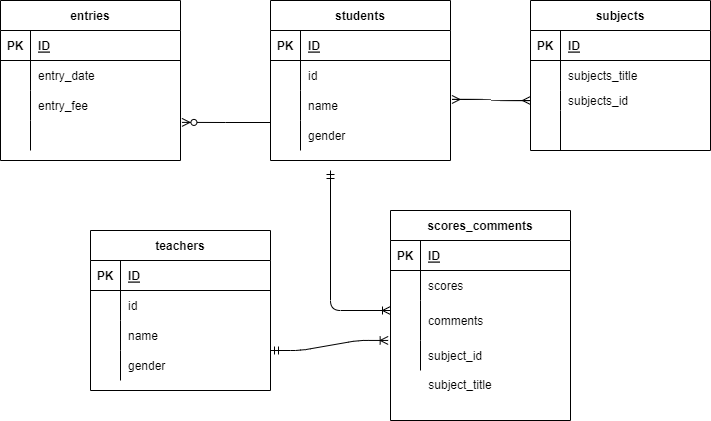

The diagram above was exported from draw.io. Its source (the exported page's mxGraphModel, read from the mxfile embedded in the PNG):
<mxGraphModel dx="1027" dy="472" grid="1" gridSize="10" guides="1" tooltips="1" connect="1" arrows="1" fold="1" page="1" pageScale="1" pageWidth="850" pageHeight="1100" math="0" shadow="0">
  <root>
    <mxCell id="s-sG5phrMzYinu-q6wfT-0" />
    <mxCell id="s-sG5phrMzYinu-q6wfT-1" parent="s-sG5phrMzYinu-q6wfT-0" />
    <mxCell id="v-Sn-x3Wj9FYy5lMFDnT-0" value="students" style="shape=table;startSize=30;container=1;collapsible=1;childLayout=tableLayout;fixedRows=1;rowLines=0;fontStyle=1;align=center;resizeLast=1;" parent="s-sG5phrMzYinu-q6wfT-1" vertex="1">
      <mxGeometry x="380" y="30" width="180" height="160" as="geometry" />
    </mxCell>
    <mxCell id="v-Sn-x3Wj9FYy5lMFDnT-1" value="" style="shape=partialRectangle;collapsible=0;dropTarget=0;pointerEvents=0;fillColor=none;top=0;left=0;bottom=1;right=0;points=[[0,0.5],[1,0.5]];portConstraint=eastwest;" parent="v-Sn-x3Wj9FYy5lMFDnT-0" vertex="1">
      <mxGeometry y="30" width="180" height="30" as="geometry" />
    </mxCell>
    <mxCell id="v-Sn-x3Wj9FYy5lMFDnT-2" value="PK" style="shape=partialRectangle;connectable=0;fillColor=none;top=0;left=0;bottom=0;right=0;fontStyle=1;overflow=hidden;" parent="v-Sn-x3Wj9FYy5lMFDnT-1" vertex="1">
      <mxGeometry width="30" height="30" as="geometry">
        <mxRectangle width="30" height="30" as="alternateBounds" />
      </mxGeometry>
    </mxCell>
    <mxCell id="v-Sn-x3Wj9FYy5lMFDnT-3" value="ID" style="shape=partialRectangle;connectable=0;fillColor=none;top=0;left=0;bottom=0;right=0;align=left;spacingLeft=6;fontStyle=5;overflow=hidden;" parent="v-Sn-x3Wj9FYy5lMFDnT-1" vertex="1">
      <mxGeometry x="30" width="150" height="30" as="geometry">
        <mxRectangle width="150" height="30" as="alternateBounds" />
      </mxGeometry>
    </mxCell>
    <mxCell id="v-Sn-x3Wj9FYy5lMFDnT-4" value="" style="shape=partialRectangle;collapsible=0;dropTarget=0;pointerEvents=0;fillColor=none;top=0;left=0;bottom=0;right=0;points=[[0,0.5],[1,0.5]];portConstraint=eastwest;" parent="v-Sn-x3Wj9FYy5lMFDnT-0" vertex="1">
      <mxGeometry y="60" width="180" height="30" as="geometry" />
    </mxCell>
    <mxCell id="v-Sn-x3Wj9FYy5lMFDnT-5" value="" style="shape=partialRectangle;connectable=0;fillColor=none;top=0;left=0;bottom=0;right=0;editable=1;overflow=hidden;" parent="v-Sn-x3Wj9FYy5lMFDnT-4" vertex="1">
      <mxGeometry width="30" height="30" as="geometry">
        <mxRectangle width="30" height="30" as="alternateBounds" />
      </mxGeometry>
    </mxCell>
    <mxCell id="v-Sn-x3Wj9FYy5lMFDnT-6" value="id" style="shape=partialRectangle;connectable=0;fillColor=none;top=0;left=0;bottom=0;right=0;align=left;spacingLeft=6;overflow=hidden;" parent="v-Sn-x3Wj9FYy5lMFDnT-4" vertex="1">
      <mxGeometry x="30" width="150" height="30" as="geometry">
        <mxRectangle width="150" height="30" as="alternateBounds" />
      </mxGeometry>
    </mxCell>
    <mxCell id="v-Sn-x3Wj9FYy5lMFDnT-7" value="" style="shape=partialRectangle;collapsible=0;dropTarget=0;pointerEvents=0;fillColor=none;top=0;left=0;bottom=0;right=0;points=[[0,0.5],[1,0.5]];portConstraint=eastwest;" parent="v-Sn-x3Wj9FYy5lMFDnT-0" vertex="1">
      <mxGeometry y="90" width="180" height="30" as="geometry" />
    </mxCell>
    <mxCell id="v-Sn-x3Wj9FYy5lMFDnT-8" value="" style="shape=partialRectangle;connectable=0;fillColor=none;top=0;left=0;bottom=0;right=0;editable=1;overflow=hidden;" parent="v-Sn-x3Wj9FYy5lMFDnT-7" vertex="1">
      <mxGeometry width="30" height="30" as="geometry">
        <mxRectangle width="30" height="30" as="alternateBounds" />
      </mxGeometry>
    </mxCell>
    <mxCell id="v-Sn-x3Wj9FYy5lMFDnT-9" value="name" style="shape=partialRectangle;connectable=0;fillColor=none;top=0;left=0;bottom=0;right=0;align=left;spacingLeft=6;overflow=hidden;" parent="v-Sn-x3Wj9FYy5lMFDnT-7" vertex="1">
      <mxGeometry x="30" width="150" height="30" as="geometry">
        <mxRectangle width="150" height="30" as="alternateBounds" />
      </mxGeometry>
    </mxCell>
    <mxCell id="v-Sn-x3Wj9FYy5lMFDnT-10" value="" style="shape=partialRectangle;collapsible=0;dropTarget=0;pointerEvents=0;fillColor=none;top=0;left=0;bottom=0;right=0;points=[[0,0.5],[1,0.5]];portConstraint=eastwest;" parent="v-Sn-x3Wj9FYy5lMFDnT-0" vertex="1">
      <mxGeometry y="120" width="180" height="30" as="geometry" />
    </mxCell>
    <mxCell id="v-Sn-x3Wj9FYy5lMFDnT-11" value="" style="shape=partialRectangle;connectable=0;fillColor=none;top=0;left=0;bottom=0;right=0;editable=1;overflow=hidden;" parent="v-Sn-x3Wj9FYy5lMFDnT-10" vertex="1">
      <mxGeometry width="30" height="30" as="geometry">
        <mxRectangle width="30" height="30" as="alternateBounds" />
      </mxGeometry>
    </mxCell>
    <mxCell id="v-Sn-x3Wj9FYy5lMFDnT-12" value="gender" style="shape=partialRectangle;connectable=0;fillColor=none;top=0;left=0;bottom=0;right=0;align=left;spacingLeft=6;overflow=hidden;" parent="v-Sn-x3Wj9FYy5lMFDnT-10" vertex="1">
      <mxGeometry x="30" width="150" height="30" as="geometry">
        <mxRectangle width="150" height="30" as="alternateBounds" />
      </mxGeometry>
    </mxCell>
    <mxCell id="v-Sn-x3Wj9FYy5lMFDnT-13" value="teachers" style="shape=table;startSize=30;container=1;collapsible=1;childLayout=tableLayout;fixedRows=1;rowLines=0;fontStyle=1;align=center;resizeLast=1;" parent="s-sG5phrMzYinu-q6wfT-1" vertex="1">
      <mxGeometry x="200" y="260" width="180" height="160" as="geometry" />
    </mxCell>
    <mxCell id="v-Sn-x3Wj9FYy5lMFDnT-14" value="" style="shape=partialRectangle;collapsible=0;dropTarget=0;pointerEvents=0;fillColor=none;top=0;left=0;bottom=1;right=0;points=[[0,0.5],[1,0.5]];portConstraint=eastwest;" parent="v-Sn-x3Wj9FYy5lMFDnT-13" vertex="1">
      <mxGeometry y="30" width="180" height="30" as="geometry" />
    </mxCell>
    <mxCell id="v-Sn-x3Wj9FYy5lMFDnT-15" value="PK" style="shape=partialRectangle;connectable=0;fillColor=none;top=0;left=0;bottom=0;right=0;fontStyle=1;overflow=hidden;" parent="v-Sn-x3Wj9FYy5lMFDnT-14" vertex="1">
      <mxGeometry width="30" height="30" as="geometry">
        <mxRectangle width="30" height="30" as="alternateBounds" />
      </mxGeometry>
    </mxCell>
    <mxCell id="v-Sn-x3Wj9FYy5lMFDnT-16" value="ID" style="shape=partialRectangle;connectable=0;fillColor=none;top=0;left=0;bottom=0;right=0;align=left;spacingLeft=6;fontStyle=5;overflow=hidden;" parent="v-Sn-x3Wj9FYy5lMFDnT-14" vertex="1">
      <mxGeometry x="30" width="150" height="30" as="geometry">
        <mxRectangle width="150" height="30" as="alternateBounds" />
      </mxGeometry>
    </mxCell>
    <mxCell id="v-Sn-x3Wj9FYy5lMFDnT-17" value="" style="shape=partialRectangle;collapsible=0;dropTarget=0;pointerEvents=0;fillColor=none;top=0;left=0;bottom=0;right=0;points=[[0,0.5],[1,0.5]];portConstraint=eastwest;" parent="v-Sn-x3Wj9FYy5lMFDnT-13" vertex="1">
      <mxGeometry y="60" width="180" height="30" as="geometry" />
    </mxCell>
    <mxCell id="v-Sn-x3Wj9FYy5lMFDnT-18" value="" style="shape=partialRectangle;connectable=0;fillColor=none;top=0;left=0;bottom=0;right=0;editable=1;overflow=hidden;" parent="v-Sn-x3Wj9FYy5lMFDnT-17" vertex="1">
      <mxGeometry width="30" height="30" as="geometry">
        <mxRectangle width="30" height="30" as="alternateBounds" />
      </mxGeometry>
    </mxCell>
    <mxCell id="v-Sn-x3Wj9FYy5lMFDnT-19" value="id" style="shape=partialRectangle;connectable=0;fillColor=none;top=0;left=0;bottom=0;right=0;align=left;spacingLeft=6;overflow=hidden;" parent="v-Sn-x3Wj9FYy5lMFDnT-17" vertex="1">
      <mxGeometry x="30" width="150" height="30" as="geometry">
        <mxRectangle width="150" height="30" as="alternateBounds" />
      </mxGeometry>
    </mxCell>
    <mxCell id="v-Sn-x3Wj9FYy5lMFDnT-20" value="" style="shape=partialRectangle;collapsible=0;dropTarget=0;pointerEvents=0;fillColor=none;top=0;left=0;bottom=0;right=0;points=[[0,0.5],[1,0.5]];portConstraint=eastwest;" parent="v-Sn-x3Wj9FYy5lMFDnT-13" vertex="1">
      <mxGeometry y="90" width="180" height="30" as="geometry" />
    </mxCell>
    <mxCell id="v-Sn-x3Wj9FYy5lMFDnT-21" value="" style="shape=partialRectangle;connectable=0;fillColor=none;top=0;left=0;bottom=0;right=0;editable=1;overflow=hidden;" parent="v-Sn-x3Wj9FYy5lMFDnT-20" vertex="1">
      <mxGeometry width="30" height="30" as="geometry">
        <mxRectangle width="30" height="30" as="alternateBounds" />
      </mxGeometry>
    </mxCell>
    <mxCell id="v-Sn-x3Wj9FYy5lMFDnT-22" value="name" style="shape=partialRectangle;connectable=0;fillColor=none;top=0;left=0;bottom=0;right=0;align=left;spacingLeft=6;overflow=hidden;" parent="v-Sn-x3Wj9FYy5lMFDnT-20" vertex="1">
      <mxGeometry x="30" width="150" height="30" as="geometry">
        <mxRectangle width="150" height="30" as="alternateBounds" />
      </mxGeometry>
    </mxCell>
    <mxCell id="v-Sn-x3Wj9FYy5lMFDnT-23" value="" style="shape=partialRectangle;collapsible=0;dropTarget=0;pointerEvents=0;fillColor=none;top=0;left=0;bottom=0;right=0;points=[[0,0.5],[1,0.5]];portConstraint=eastwest;" parent="v-Sn-x3Wj9FYy5lMFDnT-13" vertex="1">
      <mxGeometry y="120" width="180" height="30" as="geometry" />
    </mxCell>
    <mxCell id="v-Sn-x3Wj9FYy5lMFDnT-24" value="" style="shape=partialRectangle;connectable=0;fillColor=none;top=0;left=0;bottom=0;right=0;editable=1;overflow=hidden;" parent="v-Sn-x3Wj9FYy5lMFDnT-23" vertex="1">
      <mxGeometry width="30" height="30" as="geometry">
        <mxRectangle width="30" height="30" as="alternateBounds" />
      </mxGeometry>
    </mxCell>
    <mxCell id="v-Sn-x3Wj9FYy5lMFDnT-25" value="gender" style="shape=partialRectangle;connectable=0;fillColor=none;top=0;left=0;bottom=0;right=0;align=left;spacingLeft=6;overflow=hidden;" parent="v-Sn-x3Wj9FYy5lMFDnT-23" vertex="1">
      <mxGeometry x="30" width="150" height="30" as="geometry">
        <mxRectangle width="150" height="30" as="alternateBounds" />
      </mxGeometry>
    </mxCell>
    <mxCell id="v-Sn-x3Wj9FYy5lMFDnT-26" value="subjects" style="shape=table;startSize=30;container=1;collapsible=1;childLayout=tableLayout;fixedRows=1;rowLines=0;fontStyle=1;align=center;resizeLast=1;" parent="s-sG5phrMzYinu-q6wfT-1" vertex="1">
      <mxGeometry x="640" y="30" width="180" height="150" as="geometry" />
    </mxCell>
    <mxCell id="v-Sn-x3Wj9FYy5lMFDnT-27" value="" style="shape=partialRectangle;collapsible=0;dropTarget=0;pointerEvents=0;fillColor=none;top=0;left=0;bottom=1;right=0;points=[[0,0.5],[1,0.5]];portConstraint=eastwest;" parent="v-Sn-x3Wj9FYy5lMFDnT-26" vertex="1">
      <mxGeometry y="30" width="180" height="30" as="geometry" />
    </mxCell>
    <mxCell id="v-Sn-x3Wj9FYy5lMFDnT-28" value="PK" style="shape=partialRectangle;connectable=0;fillColor=none;top=0;left=0;bottom=0;right=0;fontStyle=1;overflow=hidden;" parent="v-Sn-x3Wj9FYy5lMFDnT-27" vertex="1">
      <mxGeometry width="30" height="30" as="geometry">
        <mxRectangle width="30" height="30" as="alternateBounds" />
      </mxGeometry>
    </mxCell>
    <mxCell id="v-Sn-x3Wj9FYy5lMFDnT-29" value="ID" style="shape=partialRectangle;connectable=0;fillColor=none;top=0;left=0;bottom=0;right=0;align=left;spacingLeft=6;fontStyle=5;overflow=hidden;" parent="v-Sn-x3Wj9FYy5lMFDnT-27" vertex="1">
      <mxGeometry x="30" width="150" height="30" as="geometry">
        <mxRectangle width="150" height="30" as="alternateBounds" />
      </mxGeometry>
    </mxCell>
    <mxCell id="v-Sn-x3Wj9FYy5lMFDnT-30" value="" style="shape=partialRectangle;collapsible=0;dropTarget=0;pointerEvents=0;fillColor=none;top=0;left=0;bottom=0;right=0;points=[[0,0.5],[1,0.5]];portConstraint=eastwest;" parent="v-Sn-x3Wj9FYy5lMFDnT-26" vertex="1">
      <mxGeometry y="60" width="180" height="30" as="geometry" />
    </mxCell>
    <mxCell id="v-Sn-x3Wj9FYy5lMFDnT-31" value="" style="shape=partialRectangle;connectable=0;fillColor=none;top=0;left=0;bottom=0;right=0;editable=1;overflow=hidden;" parent="v-Sn-x3Wj9FYy5lMFDnT-30" vertex="1">
      <mxGeometry width="30" height="30" as="geometry">
        <mxRectangle width="30" height="30" as="alternateBounds" />
      </mxGeometry>
    </mxCell>
    <mxCell id="v-Sn-x3Wj9FYy5lMFDnT-32" value="subjects_title" style="shape=partialRectangle;connectable=0;fillColor=none;top=0;left=0;bottom=0;right=0;align=left;spacingLeft=6;overflow=hidden;" parent="v-Sn-x3Wj9FYy5lMFDnT-30" vertex="1">
      <mxGeometry x="30" width="150" height="30" as="geometry">
        <mxRectangle width="150" height="30" as="alternateBounds" />
      </mxGeometry>
    </mxCell>
    <mxCell id="v-Sn-x3Wj9FYy5lMFDnT-33" value="" style="shape=partialRectangle;collapsible=0;dropTarget=0;pointerEvents=0;fillColor=none;top=0;left=0;bottom=0;right=0;points=[[0,0.5],[1,0.5]];portConstraint=eastwest;" parent="v-Sn-x3Wj9FYy5lMFDnT-26" vertex="1">
      <mxGeometry y="90" width="180" height="20" as="geometry" />
    </mxCell>
    <mxCell id="v-Sn-x3Wj9FYy5lMFDnT-34" value="" style="shape=partialRectangle;connectable=0;fillColor=none;top=0;left=0;bottom=0;right=0;editable=1;overflow=hidden;" parent="v-Sn-x3Wj9FYy5lMFDnT-33" vertex="1">
      <mxGeometry width="30" height="20" as="geometry">
        <mxRectangle width="30" height="20" as="alternateBounds" />
      </mxGeometry>
    </mxCell>
    <mxCell id="v-Sn-x3Wj9FYy5lMFDnT-35" value="subjects_id" style="shape=partialRectangle;connectable=0;fillColor=none;top=0;left=0;bottom=0;right=0;align=left;spacingLeft=6;overflow=hidden;" parent="v-Sn-x3Wj9FYy5lMFDnT-33" vertex="1">
      <mxGeometry x="30" width="150" height="20" as="geometry">
        <mxRectangle width="150" height="20" as="alternateBounds" />
      </mxGeometry>
    </mxCell>
    <mxCell id="v-Sn-x3Wj9FYy5lMFDnT-36" value="" style="shape=partialRectangle;collapsible=0;dropTarget=0;pointerEvents=0;fillColor=none;top=0;left=0;bottom=0;right=0;points=[[0,0.5],[1,0.5]];portConstraint=eastwest;" parent="v-Sn-x3Wj9FYy5lMFDnT-26" vertex="1">
      <mxGeometry y="110" width="180" height="40" as="geometry" />
    </mxCell>
    <mxCell id="v-Sn-x3Wj9FYy5lMFDnT-37" value="" style="shape=partialRectangle;connectable=0;fillColor=none;top=0;left=0;bottom=0;right=0;editable=1;overflow=hidden;" parent="v-Sn-x3Wj9FYy5lMFDnT-36" vertex="1">
      <mxGeometry width="30" height="40" as="geometry">
        <mxRectangle width="30" height="40" as="alternateBounds" />
      </mxGeometry>
    </mxCell>
    <mxCell id="v-Sn-x3Wj9FYy5lMFDnT-38" value="" style="shape=partialRectangle;connectable=0;fillColor=none;top=0;left=0;bottom=0;right=0;align=left;spacingLeft=6;overflow=hidden;" parent="v-Sn-x3Wj9FYy5lMFDnT-36" vertex="1">
      <mxGeometry x="30" width="150" height="40" as="geometry">
        <mxRectangle width="150" height="40" as="alternateBounds" />
      </mxGeometry>
    </mxCell>
    <mxCell id="v-Sn-x3Wj9FYy5lMFDnT-39" value="scores_comments" style="shape=table;startSize=30;container=1;collapsible=1;childLayout=tableLayout;fixedRows=1;rowLines=0;fontStyle=1;align=center;resizeLast=1;" parent="s-sG5phrMzYinu-q6wfT-1" vertex="1">
      <mxGeometry x="500" y="240" width="180" height="210" as="geometry" />
    </mxCell>
    <mxCell id="v-Sn-x3Wj9FYy5lMFDnT-40" value="" style="shape=partialRectangle;collapsible=0;dropTarget=0;pointerEvents=0;fillColor=none;top=0;left=0;bottom=1;right=0;points=[[0,0.5],[1,0.5]];portConstraint=eastwest;" parent="v-Sn-x3Wj9FYy5lMFDnT-39" vertex="1">
      <mxGeometry y="30" width="180" height="30" as="geometry" />
    </mxCell>
    <mxCell id="v-Sn-x3Wj9FYy5lMFDnT-41" value="PK" style="shape=partialRectangle;connectable=0;fillColor=none;top=0;left=0;bottom=0;right=0;fontStyle=1;overflow=hidden;" parent="v-Sn-x3Wj9FYy5lMFDnT-40" vertex="1">
      <mxGeometry width="30" height="30" as="geometry">
        <mxRectangle width="30" height="30" as="alternateBounds" />
      </mxGeometry>
    </mxCell>
    <mxCell id="v-Sn-x3Wj9FYy5lMFDnT-42" value="ID" style="shape=partialRectangle;connectable=0;fillColor=none;top=0;left=0;bottom=0;right=0;align=left;spacingLeft=6;fontStyle=5;overflow=hidden;" parent="v-Sn-x3Wj9FYy5lMFDnT-40" vertex="1">
      <mxGeometry x="30" width="150" height="30" as="geometry">
        <mxRectangle width="150" height="30" as="alternateBounds" />
      </mxGeometry>
    </mxCell>
    <mxCell id="v-Sn-x3Wj9FYy5lMFDnT-43" value="" style="shape=partialRectangle;collapsible=0;dropTarget=0;pointerEvents=0;fillColor=none;top=0;left=0;bottom=0;right=0;points=[[0,0.5],[1,0.5]];portConstraint=eastwest;" parent="v-Sn-x3Wj9FYy5lMFDnT-39" vertex="1">
      <mxGeometry y="60" width="180" height="30" as="geometry" />
    </mxCell>
    <mxCell id="v-Sn-x3Wj9FYy5lMFDnT-44" value="" style="shape=partialRectangle;connectable=0;fillColor=none;top=0;left=0;bottom=0;right=0;editable=1;overflow=hidden;" parent="v-Sn-x3Wj9FYy5lMFDnT-43" vertex="1">
      <mxGeometry width="30" height="30" as="geometry">
        <mxRectangle width="30" height="30" as="alternateBounds" />
      </mxGeometry>
    </mxCell>
    <mxCell id="v-Sn-x3Wj9FYy5lMFDnT-45" value="scores" style="shape=partialRectangle;connectable=0;fillColor=none;top=0;left=0;bottom=0;right=0;align=left;spacingLeft=6;overflow=hidden;" parent="v-Sn-x3Wj9FYy5lMFDnT-43" vertex="1">
      <mxGeometry x="30" width="150" height="30" as="geometry">
        <mxRectangle width="150" height="30" as="alternateBounds" />
      </mxGeometry>
    </mxCell>
    <mxCell id="v-Sn-x3Wj9FYy5lMFDnT-46" value="" style="shape=partialRectangle;collapsible=0;dropTarget=0;pointerEvents=0;fillColor=none;top=0;left=0;bottom=0;right=0;points=[[0,0.5],[1,0.5]];portConstraint=eastwest;" parent="v-Sn-x3Wj9FYy5lMFDnT-39" vertex="1">
      <mxGeometry y="90" width="180" height="40" as="geometry" />
    </mxCell>
    <mxCell id="v-Sn-x3Wj9FYy5lMFDnT-47" value="" style="shape=partialRectangle;connectable=0;fillColor=none;top=0;left=0;bottom=0;right=0;editable=1;overflow=hidden;" parent="v-Sn-x3Wj9FYy5lMFDnT-46" vertex="1">
      <mxGeometry width="30" height="40" as="geometry">
        <mxRectangle width="30" height="40" as="alternateBounds" />
      </mxGeometry>
    </mxCell>
    <mxCell id="v-Sn-x3Wj9FYy5lMFDnT-48" value="comments" style="shape=partialRectangle;connectable=0;fillColor=none;top=0;left=0;bottom=0;right=0;align=left;spacingLeft=6;overflow=hidden;" parent="v-Sn-x3Wj9FYy5lMFDnT-46" vertex="1">
      <mxGeometry x="30" width="150" height="40" as="geometry">
        <mxRectangle width="150" height="40" as="alternateBounds" />
      </mxGeometry>
    </mxCell>
    <mxCell id="v-Sn-x3Wj9FYy5lMFDnT-49" value="" style="shape=partialRectangle;collapsible=0;dropTarget=0;pointerEvents=0;fillColor=none;top=0;left=0;bottom=0;right=0;points=[[0,0.5],[1,0.5]];portConstraint=eastwest;" parent="v-Sn-x3Wj9FYy5lMFDnT-39" vertex="1">
      <mxGeometry y="130" width="180" height="30" as="geometry" />
    </mxCell>
    <mxCell id="v-Sn-x3Wj9FYy5lMFDnT-50" value="" style="shape=partialRectangle;connectable=0;fillColor=none;top=0;left=0;bottom=0;right=0;editable=1;overflow=hidden;" parent="v-Sn-x3Wj9FYy5lMFDnT-49" vertex="1">
      <mxGeometry width="30" height="30" as="geometry">
        <mxRectangle width="30" height="30" as="alternateBounds" />
      </mxGeometry>
    </mxCell>
    <mxCell id="v-Sn-x3Wj9FYy5lMFDnT-51" value="subject_id" style="shape=partialRectangle;connectable=0;fillColor=none;top=0;left=0;bottom=0;right=0;align=left;spacingLeft=6;overflow=hidden;" parent="v-Sn-x3Wj9FYy5lMFDnT-49" vertex="1">
      <mxGeometry x="30" width="150" height="30" as="geometry">
        <mxRectangle width="150" height="30" as="alternateBounds" />
      </mxGeometry>
    </mxCell>
    <mxCell id="v-Sn-x3Wj9FYy5lMFDnT-52" value="entries" style="shape=table;startSize=30;container=1;collapsible=1;childLayout=tableLayout;fixedRows=1;rowLines=0;fontStyle=1;align=center;resizeLast=1;" parent="s-sG5phrMzYinu-q6wfT-1" vertex="1">
      <mxGeometry x="110" y="30" width="180" height="160" as="geometry" />
    </mxCell>
    <mxCell id="v-Sn-x3Wj9FYy5lMFDnT-53" value="" style="shape=partialRectangle;collapsible=0;dropTarget=0;pointerEvents=0;fillColor=none;top=0;left=0;bottom=1;right=0;points=[[0,0.5],[1,0.5]];portConstraint=eastwest;" parent="v-Sn-x3Wj9FYy5lMFDnT-52" vertex="1">
      <mxGeometry y="30" width="180" height="30" as="geometry" />
    </mxCell>
    <mxCell id="v-Sn-x3Wj9FYy5lMFDnT-54" value="PK" style="shape=partialRectangle;connectable=0;fillColor=none;top=0;left=0;bottom=0;right=0;fontStyle=1;overflow=hidden;" parent="v-Sn-x3Wj9FYy5lMFDnT-53" vertex="1">
      <mxGeometry width="30" height="30" as="geometry">
        <mxRectangle width="30" height="30" as="alternateBounds" />
      </mxGeometry>
    </mxCell>
    <mxCell id="v-Sn-x3Wj9FYy5lMFDnT-55" value="ID" style="shape=partialRectangle;connectable=0;fillColor=none;top=0;left=0;bottom=0;right=0;align=left;spacingLeft=6;fontStyle=5;overflow=hidden;" parent="v-Sn-x3Wj9FYy5lMFDnT-53" vertex="1">
      <mxGeometry x="30" width="150" height="30" as="geometry">
        <mxRectangle width="150" height="30" as="alternateBounds" />
      </mxGeometry>
    </mxCell>
    <mxCell id="v-Sn-x3Wj9FYy5lMFDnT-56" value="" style="shape=partialRectangle;collapsible=0;dropTarget=0;pointerEvents=0;fillColor=none;top=0;left=0;bottom=0;right=0;points=[[0,0.5],[1,0.5]];portConstraint=eastwest;" parent="v-Sn-x3Wj9FYy5lMFDnT-52" vertex="1">
      <mxGeometry y="60" width="180" height="30" as="geometry" />
    </mxCell>
    <mxCell id="v-Sn-x3Wj9FYy5lMFDnT-57" value="" style="shape=partialRectangle;connectable=0;fillColor=none;top=0;left=0;bottom=0;right=0;editable=1;overflow=hidden;" parent="v-Sn-x3Wj9FYy5lMFDnT-56" vertex="1">
      <mxGeometry width="30" height="30" as="geometry">
        <mxRectangle width="30" height="30" as="alternateBounds" />
      </mxGeometry>
    </mxCell>
    <mxCell id="v-Sn-x3Wj9FYy5lMFDnT-58" value="entry_date" style="shape=partialRectangle;connectable=0;fillColor=none;top=0;left=0;bottom=0;right=0;align=left;spacingLeft=6;overflow=hidden;" parent="v-Sn-x3Wj9FYy5lMFDnT-56" vertex="1">
      <mxGeometry x="30" width="150" height="30" as="geometry">
        <mxRectangle width="150" height="30" as="alternateBounds" />
      </mxGeometry>
    </mxCell>
    <mxCell id="v-Sn-x3Wj9FYy5lMFDnT-59" value="" style="shape=partialRectangle;collapsible=0;dropTarget=0;pointerEvents=0;fillColor=none;top=0;left=0;bottom=0;right=0;points=[[0,0.5],[1,0.5]];portConstraint=eastwest;" parent="v-Sn-x3Wj9FYy5lMFDnT-52" vertex="1">
      <mxGeometry y="90" width="180" height="30" as="geometry" />
    </mxCell>
    <mxCell id="v-Sn-x3Wj9FYy5lMFDnT-60" value="" style="shape=partialRectangle;connectable=0;fillColor=none;top=0;left=0;bottom=0;right=0;editable=1;overflow=hidden;" parent="v-Sn-x3Wj9FYy5lMFDnT-59" vertex="1">
      <mxGeometry width="30" height="30" as="geometry">
        <mxRectangle width="30" height="30" as="alternateBounds" />
      </mxGeometry>
    </mxCell>
    <mxCell id="v-Sn-x3Wj9FYy5lMFDnT-61" value="entry_fee" style="shape=partialRectangle;connectable=0;fillColor=none;top=0;left=0;bottom=0;right=0;align=left;spacingLeft=6;overflow=hidden;" parent="v-Sn-x3Wj9FYy5lMFDnT-59" vertex="1">
      <mxGeometry x="30" width="150" height="30" as="geometry">
        <mxRectangle width="150" height="30" as="alternateBounds" />
      </mxGeometry>
    </mxCell>
    <mxCell id="v-Sn-x3Wj9FYy5lMFDnT-62" value="" style="shape=partialRectangle;collapsible=0;dropTarget=0;pointerEvents=0;fillColor=none;top=0;left=0;bottom=0;right=0;points=[[0,0.5],[1,0.5]];portConstraint=eastwest;" parent="v-Sn-x3Wj9FYy5lMFDnT-52" vertex="1">
      <mxGeometry y="120" width="180" height="30" as="geometry" />
    </mxCell>
    <mxCell id="v-Sn-x3Wj9FYy5lMFDnT-63" value="" style="shape=partialRectangle;connectable=0;fillColor=none;top=0;left=0;bottom=0;right=0;editable=1;overflow=hidden;" parent="v-Sn-x3Wj9FYy5lMFDnT-62" vertex="1">
      <mxGeometry width="30" height="30" as="geometry">
        <mxRectangle width="30" height="30" as="alternateBounds" />
      </mxGeometry>
    </mxCell>
    <mxCell id="v-Sn-x3Wj9FYy5lMFDnT-64" value="" style="shape=partialRectangle;connectable=0;fillColor=none;top=0;left=0;bottom=0;right=0;align=left;spacingLeft=6;overflow=hidden;" parent="v-Sn-x3Wj9FYy5lMFDnT-62" vertex="1">
      <mxGeometry x="30" width="150" height="30" as="geometry">
        <mxRectangle width="150" height="30" as="alternateBounds" />
      </mxGeometry>
    </mxCell>
    <mxCell id="v-Sn-x3Wj9FYy5lMFDnT-82" value="" style="edgeStyle=entityRelationEdgeStyle;fontSize=12;html=1;endArrow=ERmany;startArrow=ERmany;curved=1;entryX=0;entryY=0.5;entryDx=0;entryDy=0;exitX=1.008;exitY=0.299;exitDx=0;exitDy=0;exitPerimeter=0;" parent="s-sG5phrMzYinu-q6wfT-1" source="v-Sn-x3Wj9FYy5lMFDnT-7" target="v-Sn-x3Wj9FYy5lMFDnT-33" edge="1">
      <mxGeometry width="100" height="100" relative="1" as="geometry">
        <mxPoint x="570" y="130" as="sourcePoint" />
        <mxPoint x="510" y="150" as="targetPoint" />
      </mxGeometry>
    </mxCell>
    <mxCell id="v-Sn-x3Wj9FYy5lMFDnT-83" value="" style="edgeStyle=orthogonalEdgeStyle;fontSize=12;html=1;endArrow=ERoneToMany;startArrow=ERmandOne;entryX=0;entryY=0.25;entryDx=0;entryDy=0;entryPerimeter=0;" parent="s-sG5phrMzYinu-q6wfT-1" target="v-Sn-x3Wj9FYy5lMFDnT-46" edge="1">
      <mxGeometry width="100" height="100" relative="1" as="geometry">
        <mxPoint x="440" y="200" as="sourcePoint" />
        <mxPoint x="620" y="310" as="targetPoint" />
      </mxGeometry>
    </mxCell>
    <mxCell id="v-Sn-x3Wj9FYy5lMFDnT-84" value="" style="edgeStyle=entityRelationEdgeStyle;fontSize=12;html=1;endArrow=ERoneToMany;startArrow=ERmandOne;exitX=1;exitY=0;exitDx=0;exitDy=0;exitPerimeter=0;entryX=-0.013;entryY=-0.002;entryDx=0;entryDy=0;entryPerimeter=0;" parent="s-sG5phrMzYinu-q6wfT-1" source="v-Sn-x3Wj9FYy5lMFDnT-23" target="v-Sn-x3Wj9FYy5lMFDnT-49" edge="1">
      <mxGeometry width="100" height="100" relative="1" as="geometry">
        <mxPoint x="390" y="370" as="sourcePoint" />
        <mxPoint x="490" y="370" as="targetPoint" />
      </mxGeometry>
    </mxCell>
    <mxCell id="v-Sn-x3Wj9FYy5lMFDnT-89" value="" style="edgeStyle=orthogonalEdgeStyle;fontSize=12;html=1;endArrow=ERzeroToMany;endFill=1;curved=1;entryX=1.008;entryY=0.063;entryDx=0;entryDy=0;entryPerimeter=0;" parent="s-sG5phrMzYinu-q6wfT-1" target="v-Sn-x3Wj9FYy5lMFDnT-62" edge="1">
      <mxGeometry width="100" height="100" relative="1" as="geometry">
        <mxPoint x="380" y="152" as="sourcePoint" />
        <mxPoint x="300" y="170" as="targetPoint" />
      </mxGeometry>
    </mxCell>
    <mxCell id="0" value="subject_title" style="text;html=1;strokeColor=none;fillColor=none;align=center;verticalAlign=middle;whiteSpace=wrap;rounded=0;" parent="s-sG5phrMzYinu-q6wfT-1" vertex="1">
      <mxGeometry x="510" y="400" width="120" height="30" as="geometry" />
    </mxCell>
  </root>
</mxGraphModel>